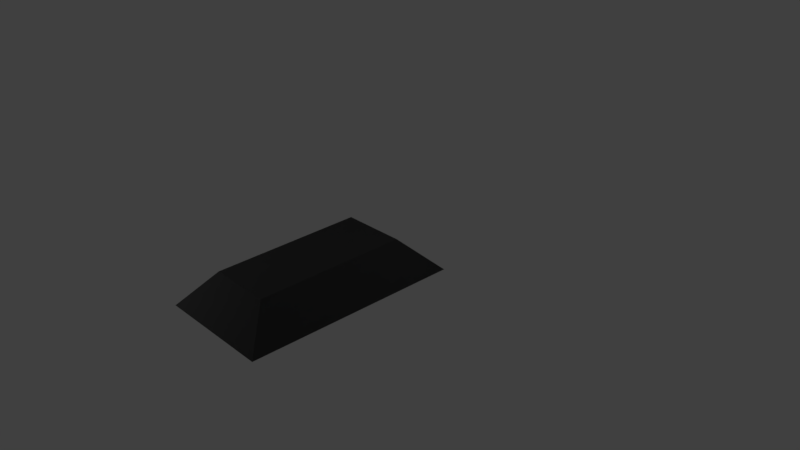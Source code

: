 # Source: cast_chugun_bar.blend  (saved by Blender 2.79.0; exported with 4.5.12 LTS)
import bpy
from mathutils import Matrix  # noqa: F401  (used for matrix-valued properties, if any)

bpy.ops.wm.read_factory_settings(use_empty=True)
scene = bpy.context.scene
scene.name = 'Scene'

# ---- collections
col_collection_1 = bpy.data.collections.new('Collection 1'); scene.collection.children.link(col_collection_1)

# ---- materials (node trees are filled in below, after node groups)
mat_material_001 = bpy.data.materials.new('Material.001')
mat_material_001.alpha_threshold = 0.0
mat_material_001.use_transparent_shadow = False
mat_material_001.diffuse_color = (0.03741, 0.03741, 0.03741, 1.0)
mat_material_001.roughness = 0.5
mat_material_001.specular_intensity = 1.0

# ---- material node trees

# ---- world
world_world = bpy.data.worlds.new('World'); scene.world = world_world
world_world.color = (0.05088, 0.05088, 0.05088)
world_world.use_sun_shadow = False
world_world.sun_shadow_jitter_overblur = 0.0
world_world.cycles.sampling_method = 'MANUAL'

# ---- cameras
cam_camera = bpy.data.cameras.new('Camera')
cam_camera.clip_end = 100.0
cam_camera.lens = 35.0
cam_camera.sensor_width = 32.0
cam_camera.sensor_height = 18.0
cam_camera.ortho_scale = 7.314
cam_camera.dof.focus_distance = 0.0
cam_camera.dof.aperture_fstop = 128.0

# ---- lights
light_lamp = bpy.data.lights.new('Lamp', 'POINT')
light_lamp.transmission_factor = 0.0
light_lamp.cutoff_distance = 30.0
light_lamp.energy = 100.0
light_lamp.shadow_buffer_clip_start = 1.001
light_lamp.shadow_soft_size = 0.1
light_lamp.shadow_maximum_resolution = 0.006
light_lamp.use_absolute_resolution = True
light_lamp_001 = bpy.data.lights.new('Lamp.001', 'POINT')
light_lamp_001.transmission_factor = 0.0
light_lamp_001.cutoff_distance = 30.0
light_lamp_001.energy = 100.0
light_lamp_001.shadow_buffer_clip_start = 1.001
light_lamp_001.shadow_soft_size = 0.1
light_lamp_001.shadow_maximum_resolution = 0.006
light_lamp_001.use_absolute_resolution = True

# ---- meshes
me_cube_001 = bpy.data.meshes.new('Cube.001')
me_cube_001.from_pydata([(-0.7741, -2.329, -0.9311), (-0.3361, -1.964, -0.4358), (-0.7741, 0.582, -0.9311), (-0.371, 0.04764, -0.4298), (0.7889, -2.329, -0.9311), (0.4776, -1.96, -0.4486), (0.7889, 0.582, -0.9311), (0.4715, 0.06371, -0.4391)], [], [(0, 1, 3, 2), (2, 3, 7, 6), (6, 7, 5, 4), (4, 5, 1, 0), (2, 6, 4, 0), (7, 3, 1, 5)])
_uv = me_cube_001.uv_layers.new(name='UVMap')
_uv.uv.foreach_set('vector', [-0.0006816, 0.9394, 0.06813, 0.6821, 0.8508, 0.6891, 0.9854, 0.9394, 0.04996, 0.7305, 0.2856, 0.3022, 0.7782, 0.3127, 0.9637, 0.7305, 0.9969, 0.5043, 0.8301, 0.7936, 0.1691, 0.7899, 0.04586, 0.5043, 0.9796, 0.3724, 0.8806, 0.8651, 0.2212, 0.8713, 0.01958, 0.3724, 0.1099, 0.7388, 0.1099, 0.2925, 0.9413, 0.2925, 0.9413, 0.7388, 1.002, 0.4332, 0.9914, 0.848, 0.001102, 0.8359, -0.003916, 0.4353])
me_cube_001.materials.append(mat_material_001)
me_cube_001.use_remesh_preserve_volume = False
me_cube_001.use_remesh_preserve_attributes = False
me_cube_001.use_mirror_vertex_groups = False
me_cube_001.update()

# ---- objects
ob_cube = bpy.data.objects.new('Cube', me_cube_001)
ob_lamp = bpy.data.objects.new('Lamp', light_lamp)
ob_camera = bpy.data.objects.new('Camera', cam_camera)
ob_lamp_001 = bpy.data.objects.new('Lamp.001', light_lamp_001)

# ---- transforms, parenting, visibility, modifiers, constraints
ob_cube.location = (0.06491, -0.0788, 0.8572)
ob_cube.lineart.crease_threshold = 0.0
ob_lamp.location = (3.574, 1.172, 5.638)
ob_lamp.rotation_euler = (0.6503, 0.05522, 1.866)
ob_lamp.lock_rotations_4d = False
ob_lamp.empty_display_type = 'ARROWS'
ob_lamp.color = (0.0, 0.0, 0.0, 0.0)
ob_lamp.lineart.crease_threshold = 0.0
ob_camera.location = (7.481, -6.508, 5.344)
ob_camera.rotation_euler = (1.109, 0.0, 0.8149)
ob_camera.lock_rotations_4d = False
ob_camera.empty_display_type = 'ARROWS'
ob_camera.color = (0.0, 0.0, 0.0, 0.0)
ob_camera.display_type = 'WIRE'
ob_camera.lineart.crease_threshold = 0.0
ob_lamp_001.location = (-3.0, -4.317, 1.733)
ob_lamp_001.rotation_euler = (0.6503, 0.05522, 1.866)
ob_lamp_001.lock_rotations_4d = False
ob_lamp_001.empty_display_type = 'ARROWS'
ob_lamp_001.color = (0.0, 0.0, 0.0, 0.0)
ob_lamp_001.lineart.crease_threshold = 0.0

# ---- collection membership
col_collection_1.objects.link(ob_cube)
col_collection_1.objects.link(ob_lamp)
col_collection_1.objects.link(ob_camera)
col_collection_1.objects.link(ob_lamp_001)

# ---- scene / render settings (as saved in the file)
scene.camera = ob_camera
scene.frame_start = 82; scene.frame_end = 250; scene.frame_set(82)
scene.render.engine = 'BLENDER_EEVEE_NEXT'
scene.render.resolution_percentage = 50
scene.render.dither_intensity = 0.0
scene.cycles.use_denoising = False
scene.cycles.samples = 128
scene.cycles.sampling_pattern = 'TABULATED_SOBOL'
scene.cycles.use_adaptive_sampling = False
scene.cycles.use_light_tree = False
scene.cycles.blur_glossy = 0.0
scene.cycles.sample_clamp_indirect = 0.0
scene.view_settings.view_transform = 'Standard'
bpy.context.view_layer.update()
